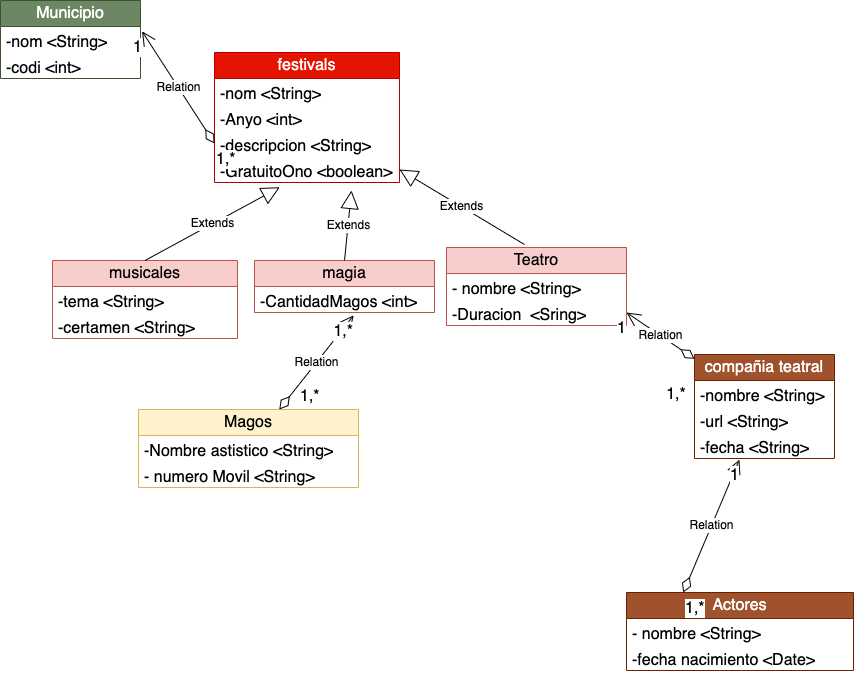

The diagram above was exported from draw.io. Its source (the exported page's mxGraphModel, read from the mxfile embedded in the PNG):
<mxGraphModel dx="1309" dy="975" grid="0" gridSize="10" guides="1" tooltips="1" connect="1" arrows="1" fold="1" page="0" pageScale="1" pageWidth="827" pageHeight="1169" math="0" shadow="0">
  <root>
    <mxCell id="0" />
    <mxCell id="1" parent="0" />
    <mxCell id="7TDO-6F-P1FcmIOLOp07-1" value="festivals" style="swimlane;fontStyle=0;childLayout=stackLayout;horizontal=1;startSize=26;fillColor=#e51400;horizontalStack=0;resizeParent=1;resizeParentMax=0;resizeLast=0;collapsible=1;marginBottom=0;whiteSpace=wrap;html=1;fontSize=16;fontColor=#ffffff;strokeColor=#B20000;" parent="1" vertex="1">
      <mxGeometry x="67" y="-194" width="185" height="130" as="geometry" />
    </mxCell>
    <mxCell id="7TDO-6F-P1FcmIOLOp07-2" value="-nom &amp;lt;String&amp;gt;" style="text;strokeColor=none;fillColor=none;align=left;verticalAlign=top;spacingLeft=4;spacingRight=4;overflow=hidden;rotatable=0;points=[[0,0.5],[1,0.5]];portConstraint=eastwest;whiteSpace=wrap;html=1;fontSize=16;" parent="7TDO-6F-P1FcmIOLOp07-1" vertex="1">
      <mxGeometry y="26" width="185" height="26" as="geometry" />
    </mxCell>
    <mxCell id="7TDO-6F-P1FcmIOLOp07-3" value="-Anyo &amp;lt;int&amp;gt;" style="text;strokeColor=none;fillColor=none;align=left;verticalAlign=top;spacingLeft=4;spacingRight=4;overflow=hidden;rotatable=0;points=[[0,0.5],[1,0.5]];portConstraint=eastwest;whiteSpace=wrap;html=1;fontSize=16;" parent="7TDO-6F-P1FcmIOLOp07-1" vertex="1">
      <mxGeometry y="52" width="185" height="26" as="geometry" />
    </mxCell>
    <mxCell id="7TDO-6F-P1FcmIOLOp07-4" value="-descripcion &amp;lt;String&amp;gt;" style="text;strokeColor=none;fillColor=none;align=left;verticalAlign=top;spacingLeft=4;spacingRight=4;overflow=hidden;rotatable=0;points=[[0,0.5],[1,0.5]];portConstraint=eastwest;whiteSpace=wrap;html=1;fontSize=16;" parent="7TDO-6F-P1FcmIOLOp07-1" vertex="1">
      <mxGeometry y="78" width="185" height="26" as="geometry" />
    </mxCell>
    <mxCell id="7TDO-6F-P1FcmIOLOp07-5" value="-GratuitoOno &amp;lt;boolean&amp;gt;" style="text;strokeColor=none;fillColor=none;align=left;verticalAlign=top;spacingLeft=4;spacingRight=4;overflow=hidden;rotatable=0;points=[[0,0.5],[1,0.5]];portConstraint=eastwest;whiteSpace=wrap;html=1;fontSize=16;" parent="7TDO-6F-P1FcmIOLOp07-1" vertex="1">
      <mxGeometry y="104" width="185" height="26" as="geometry" />
    </mxCell>
    <mxCell id="7TDO-6F-P1FcmIOLOp07-6" value="Municipio" style="swimlane;fontStyle=0;childLayout=stackLayout;horizontal=1;startSize=26;fillColor=#6d8764;horizontalStack=0;resizeParent=1;resizeParentMax=0;resizeLast=0;collapsible=1;marginBottom=0;whiteSpace=wrap;html=1;fontSize=16;fontColor=#ffffff;strokeColor=#3A5431;" parent="1" vertex="1">
      <mxGeometry x="-147" y="-246" width="140" height="78" as="geometry" />
    </mxCell>
    <mxCell id="7TDO-6F-P1FcmIOLOp07-7" value="-nom &amp;lt;String&amp;gt;" style="text;strokeColor=none;fillColor=none;align=left;verticalAlign=top;spacingLeft=4;spacingRight=4;overflow=hidden;rotatable=0;points=[[0,0.5],[1,0.5]];portConstraint=eastwest;whiteSpace=wrap;html=1;fontSize=16;" parent="7TDO-6F-P1FcmIOLOp07-6" vertex="1">
      <mxGeometry y="26" width="140" height="26" as="geometry" />
    </mxCell>
    <mxCell id="7TDO-6F-P1FcmIOLOp07-8" value="-codi &amp;lt;int&amp;gt;" style="text;strokeColor=none;fillColor=none;align=left;verticalAlign=top;spacingLeft=4;spacingRight=4;overflow=hidden;rotatable=0;points=[[0,0.5],[1,0.5]];portConstraint=eastwest;whiteSpace=wrap;html=1;fontSize=16;" parent="7TDO-6F-P1FcmIOLOp07-6" vertex="1">
      <mxGeometry y="52" width="140" height="26" as="geometry" />
    </mxCell>
    <mxCell id="7TDO-6F-P1FcmIOLOp07-10" value="musicales" style="swimlane;fontStyle=0;childLayout=stackLayout;horizontal=1;startSize=26;fillColor=#f8cecc;horizontalStack=0;resizeParent=1;resizeParentMax=0;resizeLast=0;collapsible=1;marginBottom=0;whiteSpace=wrap;html=1;fontSize=16;strokeColor=#b85450;" parent="1" vertex="1">
      <mxGeometry x="-95" y="14" width="185" height="78" as="geometry" />
    </mxCell>
    <mxCell id="7TDO-6F-P1FcmIOLOp07-11" value="-tema &amp;lt;String&amp;gt;" style="text;strokeColor=none;fillColor=none;align=left;verticalAlign=top;spacingLeft=4;spacingRight=4;overflow=hidden;rotatable=0;points=[[0,0.5],[1,0.5]];portConstraint=eastwest;whiteSpace=wrap;html=1;fontSize=16;" parent="7TDO-6F-P1FcmIOLOp07-10" vertex="1">
      <mxGeometry y="26" width="185" height="26" as="geometry" />
    </mxCell>
    <mxCell id="7TDO-6F-P1FcmIOLOp07-12" value="-certamen &amp;lt;String&amp;gt;" style="text;strokeColor=none;fillColor=none;align=left;verticalAlign=top;spacingLeft=4;spacingRight=4;overflow=hidden;rotatable=0;points=[[0,0.5],[1,0.5]];portConstraint=eastwest;whiteSpace=wrap;html=1;fontSize=16;" parent="7TDO-6F-P1FcmIOLOp07-10" vertex="1">
      <mxGeometry y="52" width="185" height="26" as="geometry" />
    </mxCell>
    <mxCell id="7TDO-6F-P1FcmIOLOp07-14" value="magia" style="swimlane;fontStyle=0;childLayout=stackLayout;horizontal=1;startSize=26;fillColor=#f8cecc;horizontalStack=0;resizeParent=1;resizeParentMax=0;resizeLast=0;collapsible=1;marginBottom=0;whiteSpace=wrap;html=1;fontSize=16;strokeColor=#b85450;" parent="1" vertex="1">
      <mxGeometry x="107" y="14" width="180" height="52" as="geometry" />
    </mxCell>
    <mxCell id="7TDO-6F-P1FcmIOLOp07-15" value="-CantidadMagos &amp;lt;int&amp;gt;" style="text;strokeColor=none;fillColor=none;align=left;verticalAlign=top;spacingLeft=4;spacingRight=4;overflow=hidden;rotatable=0;points=[[0,0.5],[1,0.5]];portConstraint=eastwest;whiteSpace=wrap;html=1;fontSize=16;" parent="7TDO-6F-P1FcmIOLOp07-14" vertex="1">
      <mxGeometry y="26" width="180" height="26" as="geometry" />
    </mxCell>
    <mxCell id="7TDO-6F-P1FcmIOLOp07-18" value="Magos" style="swimlane;fontStyle=0;childLayout=stackLayout;horizontal=1;startSize=26;fillColor=#fff2cc;horizontalStack=0;resizeParent=1;resizeParentMax=0;resizeLast=0;collapsible=1;marginBottom=0;whiteSpace=wrap;html=1;fontSize=16;strokeColor=#d6b656;" parent="1" vertex="1">
      <mxGeometry x="-9" y="163" width="220" height="78" as="geometry" />
    </mxCell>
    <mxCell id="7TDO-6F-P1FcmIOLOp07-19" value="-Nombre astistico &amp;lt;String&amp;gt;" style="text;strokeColor=none;fillColor=none;align=left;verticalAlign=top;spacingLeft=4;spacingRight=4;overflow=hidden;rotatable=0;points=[[0,0.5],[1,0.5]];portConstraint=eastwest;whiteSpace=wrap;html=1;fontSize=16;" parent="7TDO-6F-P1FcmIOLOp07-18" vertex="1">
      <mxGeometry y="26" width="220" height="26" as="geometry" />
    </mxCell>
    <mxCell id="7TDO-6F-P1FcmIOLOp07-20" value="- numero Movil &amp;lt;String&amp;gt;" style="text;strokeColor=none;fillColor=none;align=left;verticalAlign=top;spacingLeft=4;spacingRight=4;overflow=hidden;rotatable=0;points=[[0,0.5],[1,0.5]];portConstraint=eastwest;whiteSpace=wrap;html=1;fontSize=16;" parent="7TDO-6F-P1FcmIOLOp07-18" vertex="1">
      <mxGeometry y="52" width="220" height="26" as="geometry" />
    </mxCell>
    <mxCell id="7TDO-6F-P1FcmIOLOp07-22" value="Teatro" style="swimlane;fontStyle=0;childLayout=stackLayout;horizontal=1;startSize=26;fillColor=#f8cecc;horizontalStack=0;resizeParent=1;resizeParentMax=0;resizeLast=0;collapsible=1;marginBottom=0;whiteSpace=wrap;html=1;fontSize=16;strokeColor=#b85450;" parent="1" vertex="1">
      <mxGeometry x="299" y="1" width="180" height="78" as="geometry" />
    </mxCell>
    <mxCell id="7TDO-6F-P1FcmIOLOp07-23" value="- nombre &amp;lt;String&amp;gt;" style="text;strokeColor=none;fillColor=none;align=left;verticalAlign=top;spacingLeft=4;spacingRight=4;overflow=hidden;rotatable=0;points=[[0,0.5],[1,0.5]];portConstraint=eastwest;whiteSpace=wrap;html=1;fontSize=16;" parent="7TDO-6F-P1FcmIOLOp07-22" vertex="1">
      <mxGeometry y="26" width="180" height="26" as="geometry" />
    </mxCell>
    <mxCell id="7TDO-6F-P1FcmIOLOp07-24" value="-Duracion&amp;nbsp; &amp;lt;Sring&amp;gt;" style="text;strokeColor=none;fillColor=none;align=left;verticalAlign=top;spacingLeft=4;spacingRight=4;overflow=hidden;rotatable=0;points=[[0,0.5],[1,0.5]];portConstraint=eastwest;whiteSpace=wrap;html=1;fontSize=16;" parent="7TDO-6F-P1FcmIOLOp07-22" vertex="1">
      <mxGeometry y="52" width="180" height="26" as="geometry" />
    </mxCell>
    <mxCell id="7TDO-6F-P1FcmIOLOp07-30" value="compañia teatral" style="swimlane;fontStyle=0;childLayout=stackLayout;horizontal=1;startSize=26;fillColor=#a0522d;horizontalStack=0;resizeParent=1;resizeParentMax=0;resizeLast=0;collapsible=1;marginBottom=0;whiteSpace=wrap;html=1;fontSize=16;fontColor=#ffffff;strokeColor=#6D1F00;" parent="1" vertex="1">
      <mxGeometry x="547" y="108" width="140" height="104" as="geometry" />
    </mxCell>
    <mxCell id="7TDO-6F-P1FcmIOLOp07-31" value="-nombre &amp;lt;String&amp;gt;" style="text;strokeColor=none;fillColor=none;align=left;verticalAlign=top;spacingLeft=4;spacingRight=4;overflow=hidden;rotatable=0;points=[[0,0.5],[1,0.5]];portConstraint=eastwest;whiteSpace=wrap;html=1;fontSize=16;" parent="7TDO-6F-P1FcmIOLOp07-30" vertex="1">
      <mxGeometry y="26" width="140" height="26" as="geometry" />
    </mxCell>
    <mxCell id="7TDO-6F-P1FcmIOLOp07-32" value="-url &amp;lt;String&amp;gt;" style="text;strokeColor=none;fillColor=none;align=left;verticalAlign=top;spacingLeft=4;spacingRight=4;overflow=hidden;rotatable=0;points=[[0,0.5],[1,0.5]];portConstraint=eastwest;whiteSpace=wrap;html=1;fontSize=16;" parent="7TDO-6F-P1FcmIOLOp07-30" vertex="1">
      <mxGeometry y="52" width="140" height="26" as="geometry" />
    </mxCell>
    <mxCell id="7TDO-6F-P1FcmIOLOp07-33" value="-fecha &amp;lt;String&amp;gt;" style="text;strokeColor=none;fillColor=none;align=left;verticalAlign=top;spacingLeft=4;spacingRight=4;overflow=hidden;rotatable=0;points=[[0,0.5],[1,0.5]];portConstraint=eastwest;whiteSpace=wrap;html=1;fontSize=16;" parent="7TDO-6F-P1FcmIOLOp07-30" vertex="1">
      <mxGeometry y="78" width="140" height="26" as="geometry" />
    </mxCell>
    <mxCell id="7TDO-6F-P1FcmIOLOp07-34" value="Actores" style="swimlane;fontStyle=0;childLayout=stackLayout;horizontal=1;startSize=26;fillColor=#a0522d;horizontalStack=0;resizeParent=1;resizeParentMax=0;resizeLast=0;collapsible=1;marginBottom=0;whiteSpace=wrap;html=1;fontSize=16;fontColor=#ffffff;strokeColor=#6D1F00;" parent="1" vertex="1">
      <mxGeometry x="479" y="346" width="227" height="78" as="geometry" />
    </mxCell>
    <mxCell id="7TDO-6F-P1FcmIOLOp07-35" value="- nombre &amp;lt;String&amp;gt;" style="text;strokeColor=none;fillColor=none;align=left;verticalAlign=top;spacingLeft=4;spacingRight=4;overflow=hidden;rotatable=0;points=[[0,0.5],[1,0.5]];portConstraint=eastwest;whiteSpace=wrap;html=1;fontSize=16;" parent="7TDO-6F-P1FcmIOLOp07-34" vertex="1">
      <mxGeometry y="26" width="227" height="26" as="geometry" />
    </mxCell>
    <mxCell id="7TDO-6F-P1FcmIOLOp07-36" value="-fecha nacimiento &amp;lt;Date&amp;gt;" style="text;strokeColor=none;fillColor=none;align=left;verticalAlign=top;spacingLeft=4;spacingRight=4;overflow=hidden;rotatable=0;points=[[0,0.5],[1,0.5]];portConstraint=eastwest;whiteSpace=wrap;html=1;fontSize=16;" parent="7TDO-6F-P1FcmIOLOp07-34" vertex="1">
      <mxGeometry y="52" width="227" height="26" as="geometry" />
    </mxCell>
    <mxCell id="7TDO-6F-P1FcmIOLOp07-41" value="Extends" style="endArrow=block;endSize=16;endFill=0;html=1;rounded=0;fontSize=12;curved=1;entryX=0.353;entryY=1.182;entryDx=0;entryDy=0;entryPerimeter=0;exitX=0.5;exitY=0;exitDx=0;exitDy=0;" parent="1" source="7TDO-6F-P1FcmIOLOp07-10" target="7TDO-6F-P1FcmIOLOp07-5" edge="1">
      <mxGeometry width="160" relative="1" as="geometry">
        <mxPoint x="-5" y="17" as="sourcePoint" />
        <mxPoint x="155" y="17" as="targetPoint" />
      </mxGeometry>
    </mxCell>
    <mxCell id="7TDO-6F-P1FcmIOLOp07-42" value="Extends" style="endArrow=block;endSize=16;endFill=0;html=1;rounded=0;fontSize=12;curved=1;exitX=0.5;exitY=0;exitDx=0;exitDy=0;" parent="1" source="7TDO-6F-P1FcmIOLOp07-14" edge="1">
      <mxGeometry width="160" relative="1" as="geometry">
        <mxPoint x="245" y="-6" as="sourcePoint" />
        <mxPoint x="204" y="-56" as="targetPoint" />
      </mxGeometry>
    </mxCell>
    <mxCell id="7TDO-6F-P1FcmIOLOp07-43" value="Extends" style="endArrow=block;endSize=16;endFill=0;html=1;rounded=0;fontSize=12;curved=1;entryX=1;entryY=0.5;entryDx=0;entryDy=0;" parent="1" target="7TDO-6F-P1FcmIOLOp07-5" edge="1">
      <mxGeometry width="160" relative="1" as="geometry">
        <mxPoint x="377" y="-2" as="sourcePoint" />
        <mxPoint x="537" y="-2" as="targetPoint" />
      </mxGeometry>
    </mxCell>
    <mxCell id="7TDO-6F-P1FcmIOLOp07-44" value="Relation" style="endArrow=open;html=1;endSize=12;startArrow=diamondThin;startSize=14;startFill=0;rounded=0;fontSize=12;entryX=0.551;entryY=1.109;entryDx=0;entryDy=0;entryPerimeter=0;" parent="1" source="7TDO-6F-P1FcmIOLOp07-18" target="7TDO-6F-P1FcmIOLOp07-15" edge="1">
      <mxGeometry relative="1" as="geometry">
        <mxPoint x="259" y="117" as="sourcePoint" />
        <mxPoint x="252" y="91" as="targetPoint" />
      </mxGeometry>
    </mxCell>
    <mxCell id="7TDO-6F-P1FcmIOLOp07-45" value="1,*" style="edgeLabel;resizable=0;html=1;align=left;verticalAlign=top;fontSize=16;" parent="7TDO-6F-P1FcmIOLOp07-44" connectable="0" vertex="1">
      <mxGeometry x="-1" relative="1" as="geometry">
        <mxPoint x="19" y="-29" as="offset" />
      </mxGeometry>
    </mxCell>
    <mxCell id="7TDO-6F-P1FcmIOLOp07-46" value="1,*" style="edgeLabel;resizable=0;html=1;align=right;verticalAlign=top;fontSize=16;" parent="7TDO-6F-P1FcmIOLOp07-44" connectable="0" vertex="1">
      <mxGeometry x="1" relative="1" as="geometry" />
    </mxCell>
    <mxCell id="7TDO-6F-P1FcmIOLOp07-47" value="Relation" style="endArrow=open;html=1;endSize=12;startArrow=diamondThin;startSize=14;startFill=0;rounded=0;fontSize=12;entryX=1;entryY=0.5;entryDx=0;entryDy=0;" parent="1" source="7TDO-6F-P1FcmIOLOp07-30" target="7TDO-6F-P1FcmIOLOp07-24" edge="1">
      <mxGeometry relative="1" as="geometry">
        <mxPoint x="604" y="147" as="sourcePoint" />
        <mxPoint x="764" y="147" as="targetPoint" />
      </mxGeometry>
    </mxCell>
    <mxCell id="7TDO-6F-P1FcmIOLOp07-49" value="1" style="edgeLabel;resizable=0;html=1;align=right;verticalAlign=top;fontSize=16;" parent="7TDO-6F-P1FcmIOLOp07-47" connectable="0" vertex="1">
      <mxGeometry x="1" relative="1" as="geometry" />
    </mxCell>
    <mxCell id="7TDO-6F-P1FcmIOLOp07-38" value="Relation" style="endArrow=open;html=1;endSize=12;startArrow=diamondThin;startSize=14;startFill=0;rounded=0;fontSize=12;entryX=1.011;entryY=0.184;entryDx=0;entryDy=0;entryPerimeter=0;exitX=0;exitY=0.5;exitDx=0;exitDy=0;" parent="1" source="7TDO-6F-P1FcmIOLOp07-4" target="7TDO-6F-P1FcmIOLOp07-7" edge="1">
      <mxGeometry relative="1" as="geometry">
        <mxPoint x="-80" y="-10" as="sourcePoint" />
        <mxPoint x="2" y="-6" as="targetPoint" />
      </mxGeometry>
    </mxCell>
    <mxCell id="7TDO-6F-P1FcmIOLOp07-39" value="1,*" style="edgeLabel;resizable=0;html=1;align=left;verticalAlign=top;fontSize=16;" parent="7TDO-6F-P1FcmIOLOp07-38" connectable="0" vertex="1">
      <mxGeometry x="-1" relative="1" as="geometry" />
    </mxCell>
    <mxCell id="7TDO-6F-P1FcmIOLOp07-40" value="1" style="edgeLabel;resizable=0;html=1;align=right;verticalAlign=top;fontSize=16;" parent="7TDO-6F-P1FcmIOLOp07-38" connectable="0" vertex="1">
      <mxGeometry x="1" relative="1" as="geometry" />
    </mxCell>
    <mxCell id="7TDO-6F-P1FcmIOLOp07-56" value="Relation" style="endArrow=open;html=1;endSize=12;startArrow=diamondThin;startSize=14;startFill=0;rounded=0;fontSize=12;exitX=0.25;exitY=0;exitDx=0;exitDy=0;entryX=0.321;entryY=1.042;entryDx=0;entryDy=0;entryPerimeter=0;" parent="1" source="7TDO-6F-P1FcmIOLOp07-34" edge="1" target="7TDO-6F-P1FcmIOLOp07-33">
      <mxGeometry relative="1" as="geometry">
        <mxPoint x="453" y="318" as="sourcePoint" />
        <mxPoint x="573" y="276" as="targetPoint" />
      </mxGeometry>
    </mxCell>
    <mxCell id="7TDO-6F-P1FcmIOLOp07-57" value="1,*" style="edgeLabel;resizable=0;html=1;align=left;verticalAlign=top;fontSize=16;" parent="7TDO-6F-P1FcmIOLOp07-56" connectable="0" vertex="1">
      <mxGeometry x="-1" relative="1" as="geometry" />
    </mxCell>
    <mxCell id="7TDO-6F-P1FcmIOLOp07-58" value="1" style="edgeLabel;resizable=0;html=1;align=right;verticalAlign=top;fontSize=16;" parent="7TDO-6F-P1FcmIOLOp07-56" connectable="0" vertex="1">
      <mxGeometry x="1" relative="1" as="geometry" />
    </mxCell>
    <mxCell id="7TDO-6F-P1FcmIOLOp07-59" value="1,*" style="text;html=1;strokeColor=none;fillColor=none;align=center;verticalAlign=middle;whiteSpace=wrap;rounded=0;fontSize=16;" parent="1" vertex="1">
      <mxGeometry x="513" y="133" width="32" height="30" as="geometry" />
    </mxCell>
  </root>
</mxGraphModel>